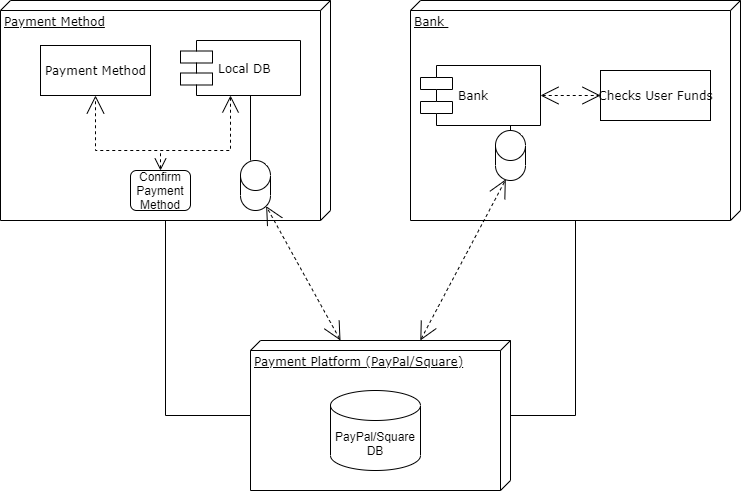

The diagram above was exported from draw.io. Its source (the exported page's mxGraphModel, read from the mxfile embedded in the PNG):
<mxGraphModel dx="1038" dy="575" grid="1" gridSize="10" guides="1" tooltips="1" connect="1" arrows="1" fold="1" page="1" pageScale="1" pageWidth="1100" pageHeight="850" background="#ffffff" math="0" shadow="0">
  <root>
    <mxCell id="0" />
    <mxCell id="1" parent="0" />
    <mxCell id="39150e848f15840c-1" value="Payment Method" style="verticalAlign=top;align=left;spacingTop=8;spacingLeft=2;spacingRight=12;shape=cube;size=10;direction=south;fontStyle=4;html=1;rounded=0;shadow=0;comic=0;labelBackgroundColor=none;strokeWidth=1;fontFamily=Verdana;fontSize=12" parent="1" vertex="1">
      <mxGeometry x="120" y="70" width="330" height="220" as="geometry" />
    </mxCell>
    <mxCell id="39150e848f15840c-2" value="Bank&amp;nbsp;" style="verticalAlign=top;align=left;spacingTop=8;spacingLeft=2;spacingRight=12;shape=cube;size=10;direction=south;fontStyle=4;html=1;rounded=0;shadow=0;comic=0;labelBackgroundColor=none;strokeWidth=1;fontFamily=Verdana;fontSize=12" parent="1" vertex="1">
      <mxGeometry x="530" y="70" width="330" height="220" as="geometry" />
    </mxCell>
    <mxCell id="39150e848f15840c-3" value="Payment Platform (PayPal/Square)" style="verticalAlign=top;align=left;spacingTop=8;spacingLeft=2;spacingRight=12;shape=cube;size=10;direction=south;fontStyle=4;html=1;rounded=0;shadow=0;comic=0;labelBackgroundColor=none;strokeWidth=1;fontFamily=Verdana;fontSize=12" parent="1" vertex="1">
      <mxGeometry x="370" y="410" width="260" height="150" as="geometry" />
    </mxCell>
    <mxCell id="39150e848f15840c-4" value="Payment Method" style="html=1;rounded=0;shadow=0;comic=0;labelBackgroundColor=none;strokeWidth=1;fontFamily=Verdana;fontSize=12;align=center;" parent="1" vertex="1">
      <mxGeometry x="160" y="115" width="110" height="50" as="geometry" />
    </mxCell>
    <mxCell id="39150e848f15840c-5" value="Local DB" style="shape=component;align=left;spacingLeft=36;rounded=0;shadow=0;comic=0;labelBackgroundColor=none;strokeWidth=1;fontFamily=Verdana;fontSize=12;html=1;" parent="1" vertex="1">
      <mxGeometry x="300" y="110" width="120" height="55" as="geometry" />
    </mxCell>
    <mxCell id="39150e848f15840c-7" value="Bank" style="shape=component;align=left;spacingLeft=36;rounded=0;shadow=0;comic=0;labelBackgroundColor=none;strokeWidth=1;fontFamily=Verdana;fontSize=12;html=1;" parent="1" vertex="1">
      <mxGeometry x="540" y="135" width="120" height="60" as="geometry" />
    </mxCell>
    <mxCell id="39150e848f15840c-8" value="Checks User Funds" style="html=1;rounded=0;shadow=0;comic=0;labelBackgroundColor=none;strokeWidth=1;fontFamily=Verdana;fontSize=12;align=center;" parent="1" vertex="1">
      <mxGeometry x="720" y="140" width="110" height="50" as="geometry" />
    </mxCell>
    <mxCell id="39150e848f15840c-11" style="edgeStyle=none;rounded=0;html=1;dashed=1;labelBackgroundColor=none;startArrow=open;startFill=0;startSize=16;endArrow=open;endFill=0;endSize=16;fontFamily=Verdana;fontSize=12;entryX=0.855;entryY=1;entryDx=0;entryDy=-4.35;entryPerimeter=0;" parent="1" target="XMXnUS2Jo8UtBahnRLrG-4" edge="1">
      <mxGeometry relative="1" as="geometry">
        <mxPoint x="460" y="410" as="sourcePoint" />
        <mxPoint x="390" y="280" as="targetPoint" />
      </mxGeometry>
    </mxCell>
    <mxCell id="39150e848f15840c-12" style="edgeStyle=none;rounded=0;html=1;dashed=1;labelBackgroundColor=none;startArrow=open;startFill=0;startSize=16;endArrow=open;endFill=0;endSize=16;fontFamily=Verdana;fontSize=12;" parent="1" source="39150e848f15840c-3" edge="1">
      <mxGeometry relative="1" as="geometry">
        <mxPoint x="625.312841930996" y="248.83349020696915" as="targetPoint" />
      </mxGeometry>
    </mxCell>
    <mxCell id="39150e848f15840c-13" style="edgeStyle=elbowEdgeStyle;rounded=0;html=1;labelBackgroundColor=none;startArrow=none;startFill=0;startSize=8;endArrow=none;endFill=0;endSize=16;fontFamily=Verdana;fontSize=12;" parent="1" target="39150e848f15840c-7" edge="1">
      <mxGeometry relative="1" as="geometry">
        <mxPoint x="630" y="200" as="sourcePoint" />
      </mxGeometry>
    </mxCell>
    <mxCell id="39150e848f15840c-14" style="edgeStyle=elbowEdgeStyle;rounded=0;html=1;labelBackgroundColor=none;startArrow=none;startFill=0;startSize=8;endArrow=none;endFill=0;endSize=16;fontFamily=Verdana;fontSize=12;" parent="1" target="39150e848f15840c-5" edge="1">
      <mxGeometry relative="1" as="geometry">
        <mxPoint x="370" y="230" as="sourcePoint" />
      </mxGeometry>
    </mxCell>
    <mxCell id="39150e848f15840c-15" style="edgeStyle=orthogonalEdgeStyle;rounded=0;html=1;labelBackgroundColor=none;startArrow=open;startFill=0;startSize=15;endArrow=open;endFill=0;endSize=16;fontFamily=Verdana;fontSize=12;dashed=1;" parent="1" source="39150e848f15840c-5" target="39150e848f15840c-4" edge="1">
      <mxGeometry relative="1" as="geometry">
        <Array as="points">
          <mxPoint x="350" y="220" />
          <mxPoint x="215" y="220" />
        </Array>
      </mxGeometry>
    </mxCell>
    <mxCell id="39150e848f15840c-16" style="edgeStyle=orthogonalEdgeStyle;rounded=0;html=1;dashed=1;labelBackgroundColor=none;startArrow=open;startFill=0;startSize=16;endArrow=open;endFill=0;endSize=16;fontFamily=Verdana;fontSize=12;" parent="1" source="39150e848f15840c-7" target="39150e848f15840c-8" edge="1">
      <mxGeometry relative="1" as="geometry" />
    </mxCell>
    <mxCell id="39150e848f15840c-17" style="edgeStyle=orthogonalEdgeStyle;rounded=0;html=1;labelBackgroundColor=none;startArrow=none;startFill=0;startSize=8;endArrow=none;endFill=0;endSize=16;fontFamily=Verdana;fontSize=12;" parent="1" source="39150e848f15840c-3" target="39150e848f15840c-2" edge="1">
      <mxGeometry relative="1" as="geometry">
        <Array as="points">
          <mxPoint x="695" y="485" />
        </Array>
      </mxGeometry>
    </mxCell>
    <mxCell id="39150e848f15840c-18" style="edgeStyle=orthogonalEdgeStyle;rounded=0;html=1;labelBackgroundColor=none;startArrow=none;startFill=0;startSize=8;endArrow=none;endFill=0;endSize=16;fontFamily=Verdana;fontSize=12;" parent="1" source="39150e848f15840c-3" target="39150e848f15840c-1" edge="1">
      <mxGeometry relative="1" as="geometry">
        <Array as="points">
          <mxPoint x="285" y="485" />
        </Array>
      </mxGeometry>
    </mxCell>
    <mxCell id="XMXnUS2Jo8UtBahnRLrG-1" value="PayPal/Square DB" style="shape=cylinder3;whiteSpace=wrap;html=1;boundedLbl=1;backgroundOutline=1;size=15;" parent="1" vertex="1">
      <mxGeometry x="450" y="460" width="90" height="80" as="geometry" />
    </mxCell>
    <mxCell id="XMXnUS2Jo8UtBahnRLrG-2" value="" style="shape=cylinder3;whiteSpace=wrap;html=1;boundedLbl=1;backgroundOutline=1;size=15;" parent="1" vertex="1">
      <mxGeometry x="615" y="200" width="30" height="50" as="geometry" />
    </mxCell>
    <mxCell id="XMXnUS2Jo8UtBahnRLrG-4" value="" style="shape=cylinder3;whiteSpace=wrap;html=1;boundedLbl=1;backgroundOutline=1;size=15;" parent="1" vertex="1">
      <mxGeometry x="360" y="230" width="30" height="50" as="geometry" />
    </mxCell>
    <mxCell id="VJaOjcqAIghGOXVnCusz-2" value="" style="endArrow=none;dashed=1;html=1;exitX=0.5;exitY=0;exitDx=0;exitDy=0;startArrow=open;startFill=0;endSize=6;startSize=10;" edge="1" parent="1" source="VJaOjcqAIghGOXVnCusz-3">
      <mxGeometry width="50" height="50" relative="1" as="geometry">
        <mxPoint x="280" y="260" as="sourcePoint" />
        <mxPoint x="280" y="220" as="targetPoint" />
      </mxGeometry>
    </mxCell>
    <mxCell id="VJaOjcqAIghGOXVnCusz-3" value="Confirm Payment Method&lt;br&gt;" style="rounded=1;whiteSpace=wrap;html=1;" vertex="1" parent="1">
      <mxGeometry x="250" y="240" width="60" height="40" as="geometry" />
    </mxCell>
  </root>
</mxGraphModel>